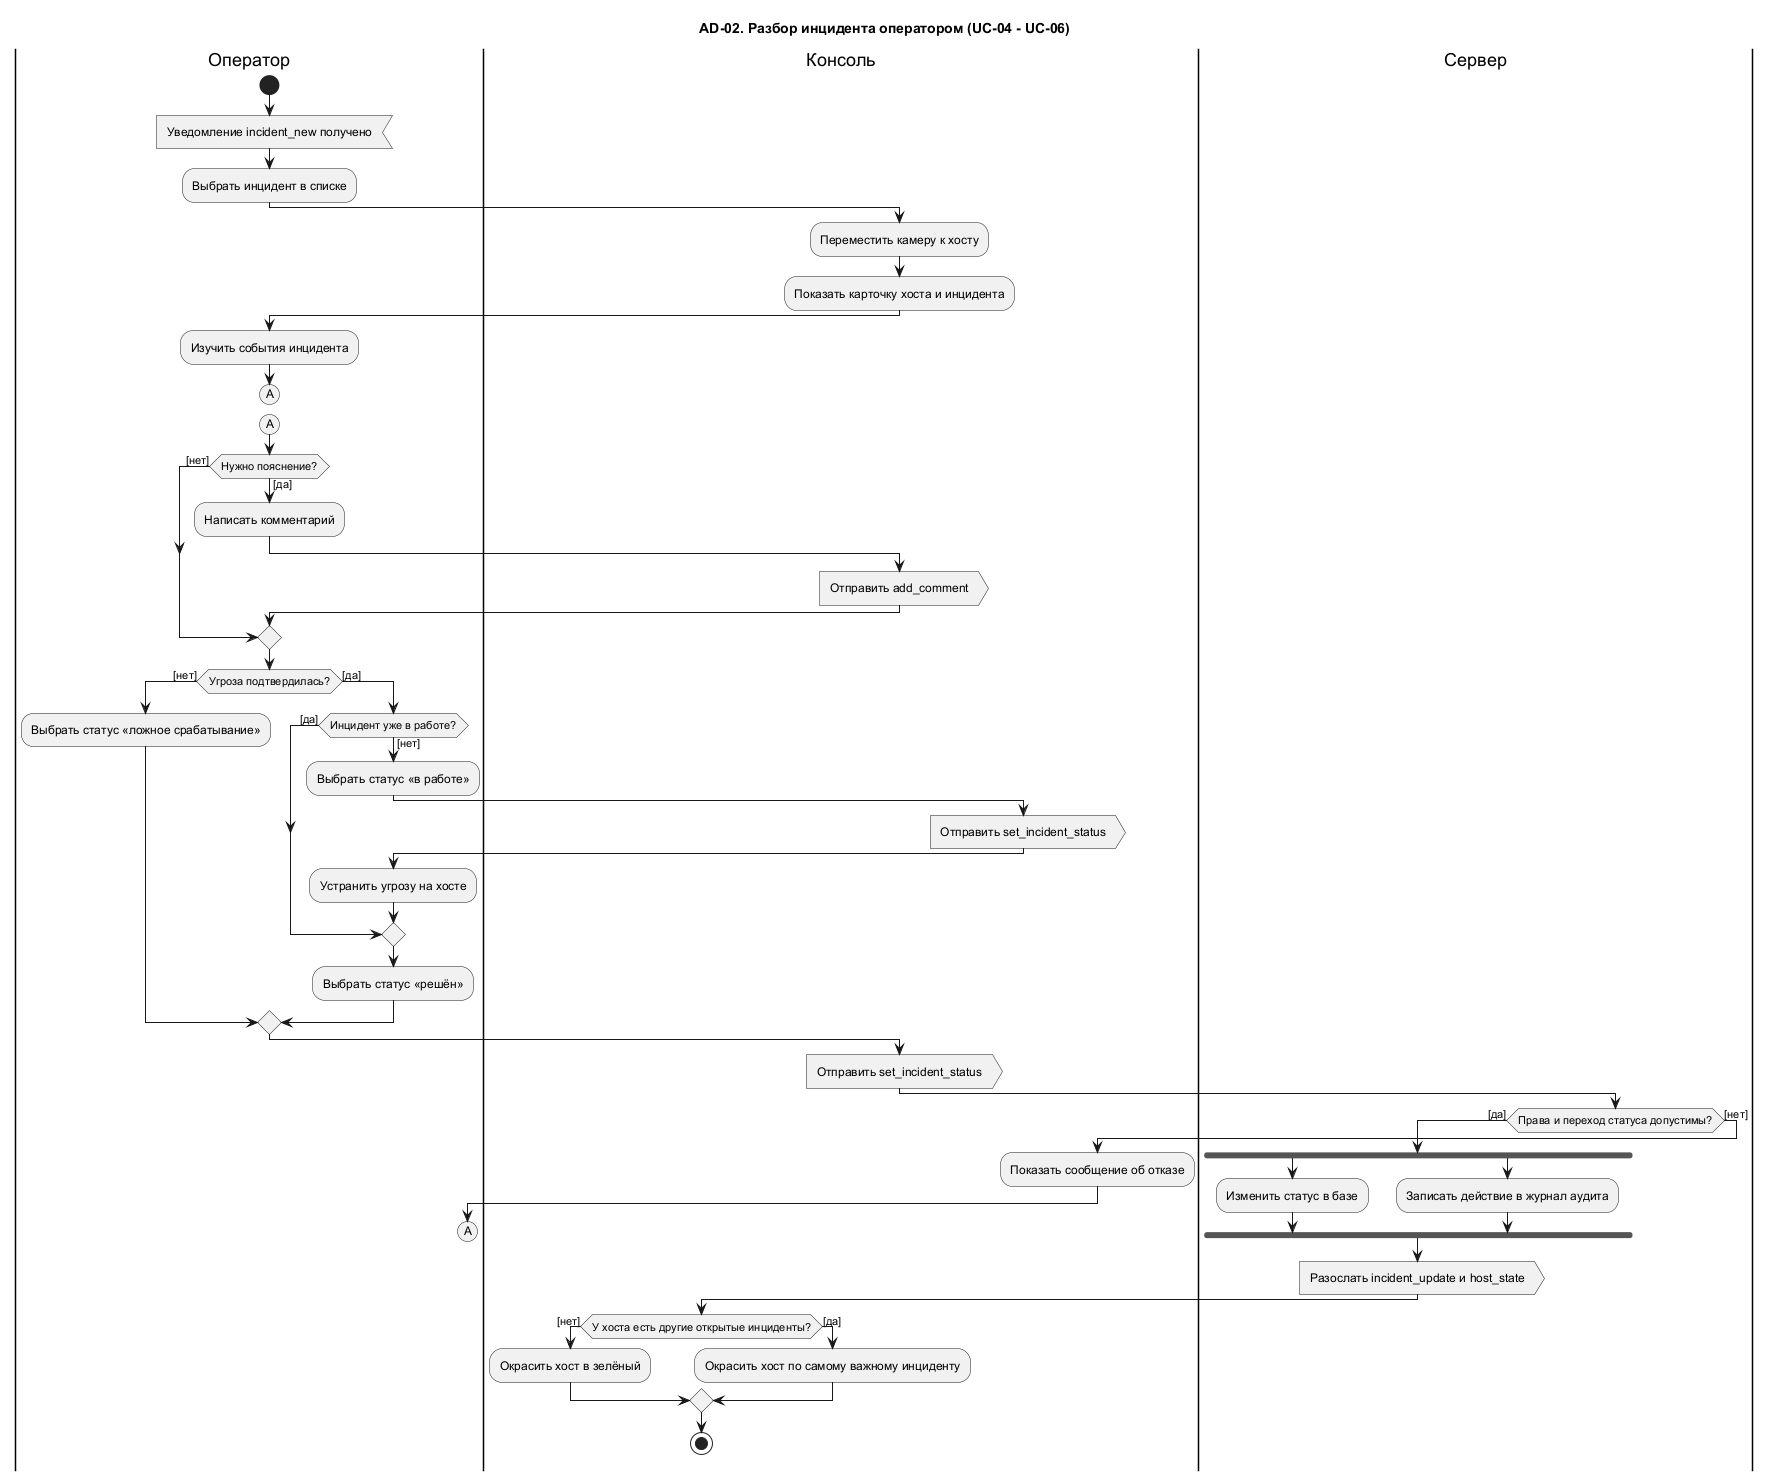

The diagram above was rendered by PlantUML. Its source (embedded in the PNG):
@startuml activity-incident-handling
' AD-02. Разбор инцидента оператором (прецеденты UC-04, UC-05, UC-06)
skinparam shadowing false
skinparam defaultFontName Arial
title AD-02. Разбор инцидента оператором (UC-04 - UC-06)

|Оператор|
start
:Уведомление incident_new получено<
:Выбрать инцидент в списке;
|Консоль|
:Переместить камеру к хосту;
:Показать карточку хоста и инцидента;
|Оператор|
:Изучить события инцидента;
(A)
detach
(A)
if (Нужно пояснение?) then ([да])
  :Написать комментарий;
  |Консоль|
  :Отправить add_comment>
  |Оператор|
else ([нет])
endif
if (Угроза подтвердилась?) then ([нет])
  :Выбрать статус «ложное срабатывание»;
else ([да])
  if (Инцидент уже в работе?) then ([нет])
    :Выбрать статус «в работе»;
    |Консоль|
    :Отправить set_incident_status>
    |Оператор|
    :Устранить угрозу на хосте;
  else ([да])
  endif
  :Выбрать статус «решён»;
endif
|Консоль|
:Отправить set_incident_status>
|Сервер|
if (Права и переход статуса допустимы?) then ([да])
  fork
    :Изменить статус в базе;
  fork again
    :Записать действие в журнал аудита;
  end fork
  :Разослать incident_update и host_state>
  |Консоль|
  if (У хоста есть другие открытые инциденты?) then ([нет])
    :Окрасить хост в зелёный;
  else ([да])
    :Окрасить хост по самому важному инциденту;
  endif
  stop
else ([нет])
  |Консоль|
  :Показать сообщение об отказе;
  |Оператор|
  (A)
  detach
endif
@enduml